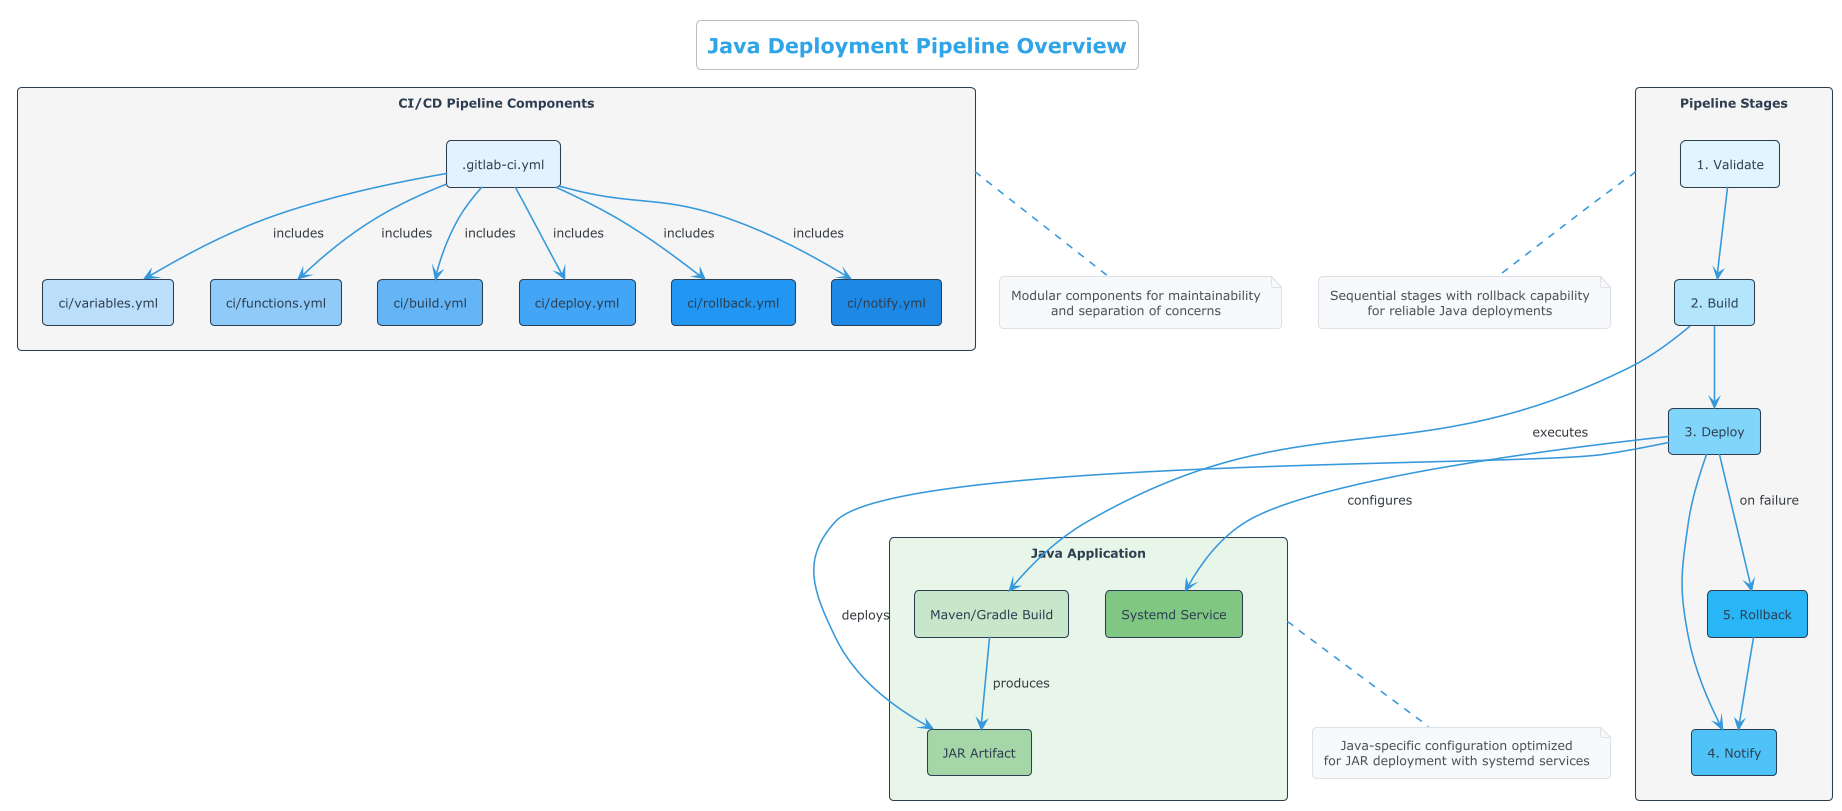

The diagram above was rendered by PlantUML. Its source (embedded in the PNG):
@startuml Java Pipeline Overview
!theme cerulean
skinparam backgroundColor white
skinparam defaultTextAlignment center

<style>
rectangleContainer {
  FontColor #2c3e50
  FontSize 14
  FontStyle bold
}
</style>

title Java Deployment Pipeline Overview

skinparam rectangle {
  BackgroundColor #f5f5f5
  BorderColor #2c3e50
  FontColor #2c3e50
  BorderThickness 1
  Shadowing false
  RoundCorner 8
}

skinparam arrow {
  Color #3498db
  Thickness 1.5
}

skinparam note {
  BackgroundColor #f8f9fa
  BorderColor #dee2e6
  FontColor #495057
  BorderThickness 1
}

rectangle "CI/CD Pipeline Components" as components {
  rectangle ".gitlab-ci.yml" as main #e3f2fd
  rectangle "ci/variables.yml" as vars #bbdefb
  rectangle "ci/functions.yml" as funcs #90caf9
  rectangle "ci/build.yml" as build #64b5f6
  rectangle "ci/deploy.yml" as deploy #42a5f5
  rectangle "ci/rollback.yml" as rollback #2196f3
  rectangle "ci/notify.yml" as notify #1e88e5
}

rectangle "Pipeline Stages" as stages {
  rectangle "1. Validate" as validate #e1f5fe
  rectangle "2. Build" as build_stage #b3e5fc
  rectangle "3. Deploy" as deploy_stage #81d4fa
  rectangle "4. Notify" as notify_stage #4fc3f7
  rectangle "5. Rollback" as rollback_stage #29b6f6
}

rectangle "Java Application" as app #e8f5e9 {
  rectangle "Maven/Gradle Build" as maven #c8e6c9
  rectangle "JAR Artifact" as jar #a5d6a7
  rectangle "Systemd Service" as service #81c784
}

main -[#3498db]-> vars : includes
main -[#3498db]-> funcs : includes
main -[#3498db]-> build : includes
main -[#3498db]-> deploy : includes
main -[#3498db]-> rollback : includes
main -[#3498db]-> notify : includes

validate -[#3498db]-> build_stage
build_stage -[#3498db]-> deploy_stage
deploy_stage -[#3498db]-> notify_stage
deploy_stage -[#3498db]-> rollback_stage : on failure
rollback_stage -[#3498db]-> notify_stage

build_stage -[#3498db]-> maven : executes
maven -[#3498db]-> jar : produces
deploy_stage -[#3498db]-> jar : deploys
deploy_stage -[#3498db]-> service : configures

note bottom of components
  Modular components for maintainability
  and separation of concerns
end note

note bottom of stages
  Sequential stages with rollback capability
  for reliable Java deployments
end note

note bottom of app
  Java-specific configuration optimized
  for JAR deployment with systemd services
end note

@enduml